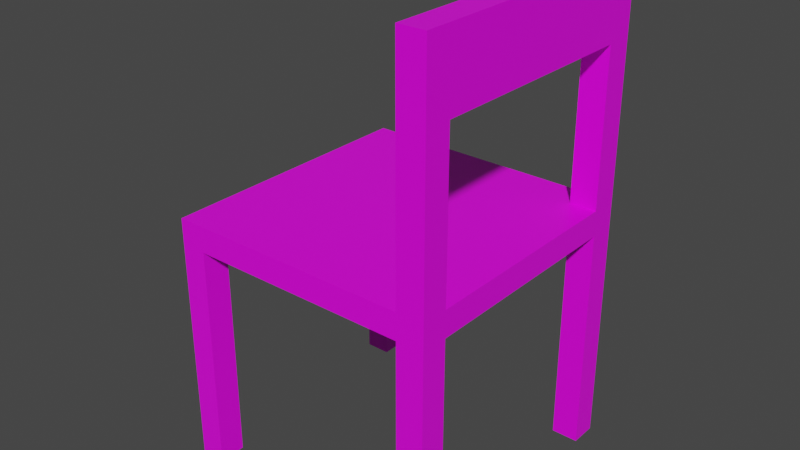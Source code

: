 # Source: textured-chair.blend  (saved by Blender 3.1.7; exported with 4.5.12 LTS)
import bpy
from mathutils import Matrix  # noqa: F401  (used for matrix-valued properties, if any)

bpy.ops.wm.read_factory_settings(use_empty=True)
scene = bpy.context.scene
scene.name = 'Scene'

# ---- collections
col_collection = bpy.data.collections.new('Collection'); scene.collection.children.link(col_collection)

# ---- images (referenced by path relative to the original .blend; pixels are not part of the script)
import os
ASSET_DIR = os.environ.get("B2B_ASSET_DIR", "")  # directory of the original .blend (textures are referenced by path, not embedded)
HERE = os.path.dirname(os.path.abspath(__file__))  # packed textures are extracted next to this script under _unpacked/

def load_image(name, relpath, width, height, colorspace="sRGB"):
    """Load a texture the original file referenced (path relative to the .blend, or extracted next to this script)."""
    p = next((c for c in (os.path.join(HERE, relpath), os.path.join(ASSET_DIR, relpath)) if relpath and os.path.exists(c)), "")
    if p:
        img = bpy.data.images.load(p, check_existing=True)
        img.name = name
    else:  # same state as the original file: an image datablock whose file is absent (Cycles renders it pink)
        img = bpy.data.images.new(name, width, height)
        img.source = "FILE"
        img.filepath = "//" + (relpath or name)
    img.colorspace_settings.name = colorspace
    return img
img_wood_jpg = load_image('wood.jpg', 'wood.jpg', 1024, 1024, 'sRGB')

# ---- materials (node trees are filled in below, after node groups)
mat_material = bpy.data.materials.new('Material')
mat_material.alpha_threshold = 0.0
mat_material.use_transparent_shadow = False
mat_material.line_color = (0.0, 0.0, 0.0, 1.0)

# ---- material node trees
mat_material.use_nodes = True; mat_material.node_tree.nodes.clear()
_N = mat_material.node_tree.nodes; _L = mat_material.node_tree.links
n0 = _N.new('ShaderNodeOutputMaterial'); n0.name = 'Material Output'; n0.location = (300, 300)
n1 = _N.new('ShaderNodeBsdfPrincipled'); n1.name = 'Principled BSDF'; n1.location = (10, 300)
n1.distribution = 'GGX'
n1.subsurface_method = 'RANDOM_WALK_SKIN'
n1.inputs[2].default_value = 0.4
n1.inputs[3].default_value = 1.45
n1.inputs[27].default_value = (0.0, 0.0, 0.0, 1.0)
n1.inputs[28].default_value = 1.0
n2 = _N.new('ShaderNodeTexImage'); n2.name = 'Image Texture'; n2.location = (-280, 260)
n2.image = img_wood_jpg
_L.new(n1.outputs[0], n0.inputs[0])
_L.new(n2.outputs[0], n1.inputs[0])
n0.is_active_output = True

# ---- world
world_world = bpy.data.worlds.new('World'); scene.world = world_world
world_world.use_nodes = True; world_world.node_tree.nodes.clear()
_N = world_world.node_tree.nodes; _L = world_world.node_tree.links
n0 = _N.new('ShaderNodeOutputWorld'); n0.name = 'World Output'; n0.location = (300, 300)
n1 = _N.new('ShaderNodeBackground'); n1.name = 'Background'; n1.location = (10, 300)
n1.inputs[0].default_value = (0.05088, 0.05088, 0.05088, 1.0)
_L.new(n1.outputs[0], n0.inputs[0])
n0.is_active_output = True
world_world.color = (0.05088, 0.05088, 0.05088)
world_world.use_sun_shadow = False
world_world.sun_shadow_jitter_overblur = 0.0

# ---- meshes
me_cube = bpy.data.meshes.new('Cube')
me_cube.from_pydata([(1.0, 1.0, 0.09428), (1.0, 1.0, -0.09428), (1.0, -1.0, 0.09428), (1.0, -1.0, -0.09428), (-1.0, 1.0, 0.09428), (-1.0, 1.0, -0.09428), (-1.0, -1.0, 0.09428), (-1.0, -1.0, -0.09428), (-0.8113, 1.0, -0.09428), (-0.8147, 1.0, 0.09428), (-0.8147, -1.0, 0.09428), (-0.8113, -1.0, -0.09428), (0.8031, -1.0, 0.09428), (0.8031, 1.0, 0.09428), (0.8031, 1.0, -0.09428), (0.8031, -1.0, -0.09428), (-0.8113, -0.8031, -0.09428), (1.0, -0.8031, -0.09428), (1.0, -0.8031, 0.09428), (-1.0, -0.8031, -0.09428), (0.8031, -0.8031, 0.09428), (0.8031, -0.8031, -0.09428), (-0.8147, -0.8031, 0.09428), (-1.0, -0.8031, 0.09428), (-0.8113, 0.8029, -0.09428), (1.0, 0.8029, -0.09428), (-1.0, 0.8029, -0.09428), (0.8031, 0.7953, 0.09428), (1.0, 0.7953, 0.09428), (0.8031, 0.8029, -0.09428), (-0.8147, 0.7953, 0.09428), (-1.0, 0.7953, 0.09428), (-1.0, -0.8031, -1.778), (-1.0, -1.0, -1.778), (-0.8113, 1.0, -1.778), (-1.0, 1.0, -1.778), (0.8031, -1.0, -1.778), (1.0, -1.0, -1.778), (1.0, 0.8029, -1.778), (1.0, 1.0, -1.778), (-0.8113, -1.0, -1.778), (-0.8113, 0.8029, -1.778), (0.8031, 1.0, -1.778), (0.8031, 0.8029, -1.778), (-0.8113, -0.8031, -1.778), (1.0, -0.8031, -1.778), (0.8031, -0.8031, -1.778), (-1.0, 0.8029, -1.778), (0.8031, 1.0, 0.09428), (1.0, 1.0, 0.09428), (0.8031, 0.7953, 0.09428), (1.0, 0.7953, 0.09428), (1.0, -0.8031, 1.738), (1.0, -1.0, 1.738), (0.8031, -1.0, 1.738), (0.8031, -0.8031, 1.738), (0.8031, 1.0, 1.738), (1.0, 1.0, 1.738), (0.8031, 0.7953, 1.738), (1.0, 0.7953, 1.738), (0.8031, 1.0, 1.229), (0.8031, -0.8031, 1.229), (1.0, 0.7953, 1.224), (0.8031, 0.7953, 1.229), (0.8031, -1.0, 1.229), (1.0, 1.0, 1.224), (1.0, -1.0, 1.224), (1.0, -0.8031, 1.224)], [], [(0, 13, 48, 49), (3, 2, 12, 15), (7, 6, 23, 19), (8, 24, 41, 34), (1, 0, 28, 25), (5, 4, 9, 8), (35, 34, 41, 47), (11, 10, 6, 7), (8, 9, 13, 14), (11, 16, 21, 15), (10, 22, 23, 6), (15, 12, 10, 11), (14, 13, 0, 1), (21, 17, 45, 46), (12, 20, 22, 10), (22, 20, 27, 30), (17, 18, 2, 3), (19, 23, 31, 26), (21, 16, 24, 29), (17, 21, 29, 25), (26, 5, 35, 47), (23, 22, 30, 31), (18, 20, 61, 67), (25, 28, 18, 17), (29, 24, 8, 14), (31, 30, 9, 4), (30, 27, 13, 9), (26, 31, 4, 5), (5, 8, 34, 35), (26, 24, 16, 19), (28, 27, 20, 18), (36, 46, 45, 37), (32, 44, 40, 33), (38, 43, 42, 39), (15, 21, 46, 36), (1, 25, 38, 39), (29, 14, 42, 43), (19, 16, 44, 32), (25, 29, 43, 38), (16, 11, 40, 44), (24, 26, 47, 41), (17, 3, 37, 45), (14, 1, 39, 42), (7, 19, 32, 33), (11, 7, 33, 40), (3, 15, 36, 37), (20, 12, 64, 61), (28, 0, 49, 51), (27, 28, 51, 50), (13, 27, 50, 48), (52, 55, 54, 53), (57, 56, 58, 59), (51, 49, 65, 62), (49, 48, 60, 65), (12, 2, 66, 64), (50, 51, 62, 63), (2, 18, 67, 66), (48, 50, 63, 60), (63, 62, 67, 61), (62, 65, 57, 59), (66, 67, 52, 53), (61, 64, 54, 55), (65, 60, 56, 57), (58, 63, 61, 55), (60, 63, 58, 56), (64, 66, 53, 54), (62, 59, 52, 67), (59, 58, 55, 52)])
_uv = me_cube.uv_layers.new(name='UVMap')
_uv.uv.foreach_set('vector', [0.5322, 0.4678, 0.5322, 0.4678, 0.5322, 0.4678, 0.5322, 0.4678, 0.5696, 0.4372, 0.6899, 0.4371, 0.6901, 0.5628, 0.5697, 0.5629, 0.004086, 0.5477, 0.002834, 0.4561, 0.09848, 0.4548, 0.09973, 0.5464, 0.8637, 0.459, 0.8637, 0.5417, 0.1563, 0.5417, 0.1563, 0.459, 0.4843, 0.5334, 0.3918, 0.5345, 0.3907, 0.4341, 0.4832, 0.4368, 0.005616, 0.5356, 0.005414, 0.4461, 0.0934, 0.4459, 0.09522, 0.5354, 0.6097, 0.2923, 0.5846, 0.2923, 0.5846, 0.2661, 0.6097, 0.2661, 0.4474, 0.5537, 0.4497, 0.4491, 0.5525, 0.4495, 0.5521, 0.5541, 0.09522, 0.5354, 0.0934, 0.4459, 0.8615, 0.4441, 0.8617, 0.5337, 0.5071, 0.4678, 0.5071, 0.494, 0.2923, 0.494, 0.2923, 0.4678, 0.6421, 0.5273, 0.5419, 0.5273, 0.5419, 0.433, 0.6421, 0.433, -0.4479, 0.5505, -0.4475, 0.4459, 0.4497, 0.4491, 0.4474, 0.5537, 0.4451, 0.4501, 0.3369, 0.4493, 0.336, 0.5623, 0.4443, 0.5631, 0.2447, 0.532, 0.2448, 0.4628, 0.8366, 0.4642, 0.8365, 0.5334, 0.1295, 0.5485, 0.1291, 0.46, 0.8565, 0.4561, 0.8569, 0.5447, 0.988, 0.0, 0.988, 1.0, 0.0, 1.0, 0.0, 2.579e-07, 0.4916, 0.5402, 0.3984, 0.5407, 0.3978, 0.4433, 0.491, 0.4428, 0.09973, 0.5464, 0.09848, 0.4548, 0.8748, 0.4442, 0.8798, 0.5357, 0.2923, 0.494, 0.5071, 0.494, 0.5071, 0.7077, 0.2923, 0.7077, 0.2661, 0.494, 0.2923, 0.494, 0.2923, 0.7077, 0.2661, 0.7077, 0.5573, 0.02622, 0.5573, 0.0, 0.7813, 0.0, 0.7813, 0.02622, 0.5419, 0.433, 0.5419, 0.5273, -0.2718, 0.5273, -0.2718, 0.433, 0.2522, 0.5241, 0.2542, 0.4413, 0.7307, 0.4525, 0.7265, 0.5351, 0.8772, 0.458, 0.8737, 0.5441, 0.1433, 0.5441, 0.1433, 0.458, 0.2923, 0.7077, 0.5071, 0.7077, 0.5071, 0.7339, 0.2923, 0.7339, -0.2718, 0.433, -0.2718, 0.5273, -0.376, 0.5273, -0.376, 0.433, 0.1435, 0.4563, 0.8502, 0.4723, 0.8482, 0.5617, 0.1414, 0.5457, 0.8798, 0.5357, 0.8748, 0.4442, 0.9743, 0.4428, 0.9755, 0.5344, 0.07751, 0.5534, 0.07751, 0.4626, 0.8878, 0.4626, 0.8878, 0.5534, 0.5322, 0.7077, 0.5071, 0.7077, 0.5071, 0.494, 0.5322, 0.494, 0.1499, 0.533, 0.1499, 0.4598, 0.7439, 0.4598, 0.7439, 0.533, 0.5846, 0.4171, 0.5846, 0.4433, 0.5584, 0.4433, 0.5584, 0.4171, 0.6097, 0.3185, 0.5846, 0.3185, 0.5846, 0.2923, 0.6097, 0.2923, 0.5322, 0.417, 0.5584, 0.417, 0.5584, 0.4433, 0.5322, 0.4433, 0.07344, 0.5489, 0.07281, 0.452, 0.9012, 0.4466, 0.9018, 0.5435, 0.4843, 0.5334, 0.4832, 0.4368, 1.309, 0.4275, 1.31, 0.5242, 0.9253, 0.4792, 0.9244, 0.5779, 0.08133, 0.5696, 0.08229, 0.471, 0.9, 0.452, 0.9, 0.5388, 0.126, 0.539, 0.1259, 0.4523, 0.07905, 0.5355, 0.0782, 0.4514, 0.7978, 0.4441, 0.7986, 0.5283, 0.1234, 0.5243, 0.1237, 0.4394, 0.8502, 0.442, 0.8499, 0.5269, 0.934, 0.4357, 0.9342, 0.5399, 0.004387, 0.542, 0.004159, 0.4378, 0.4916, 0.5402, 0.491, 0.4428, 1.324, 0.4379, 1.324, 0.5353, 0.4451, 0.4501, 0.4443, 0.5631, 1.411, 0.5704, 1.412, 0.4574, 0.1143, 0.5213, 0.1143, 0.4336, 0.8643, 0.4336, 0.8643, 0.5213, 0.0, 0.1121, 4.424e-09, 0.0, 1.0, 3.539e-08, 1.0, 0.1121, 0.5696, 0.4372, 0.5697, 0.5629, -0.505, 0.564, -0.5051, 0.4384, 0.2187, 0.9738, 0.2187, 1.0, 0.06771, 1.0, 0.06771, 0.9738, 0.5322, 0.4678, 0.5322, 0.4678, 0.5322, 0.4678, 0.5322, 0.4678, 0.5322, 0.4678, 0.5322, 0.4678, 0.5322, 0.4678, 0.5322, 0.4678, 0.5322, 0.4678, 0.5322, 0.4678, 0.5322, 0.4678, 0.5322, 0.4678, 0.7813, 0.2399, 0.8075, 0.2399, 0.8075, 0.2661, 0.7813, 0.2661, 0.7813, 0.0, 0.8075, 0.0, 0.8075, 0.02723, 0.7813, 0.02723, 0.3907, 0.4341, 0.3918, 0.5345, -0.1619, 0.5407, -0.163, 0.4403, 0.336, 0.5623, 0.3369, 0.4493, -0.3143, 0.4443, -0.3121, 0.5574, 0.6901, 0.5628, 0.6899, 0.4371, 1.411, 0.4363, 1.414, 0.562, 0.1587, 0.5731, 0.1607, 0.4544, 0.8412, 0.4656, 0.8425, 0.5843, 0.3978, 0.4433, 0.3984, 0.5407, -0.16, 0.544, -0.1605, 0.4466, 0.2187, 0.7339, 0.2187, 0.7611, 0.06771, 0.7611, 0.06771, 0.7339, 0.15, 0.54, 0.1493, 0.4515, 0.8672, 0.446, 0.8679, 0.5345, -0.163, 0.4403, -0.1619, 0.5407, -0.414, 0.5435, -0.4152, 0.4432, -0.1605, 0.4466, -0.16, 0.544, -0.4143, 0.5455, -0.4148, 0.4481, 0.06771, 0.9738, 0.06771, 1.0, 0.0, 1.0, 0.0, 0.9738, -0.3121, 0.5574, -0.3143, 0.4443, -0.6065, 0.4421, -0.6073, 0.5552, 0.9994, 0.3592, 0.999, 0.6776, -0.0009843, 0.6764, -0.0006128, 0.358, 0.06771, 0.7339, 0.06771, 0.7611, 0.0, 0.7611, 0.0, 0.7339, 1.414, 0.562, 1.411, 0.4363, 1.739, 0.436, 1.739, 0.5616, 0.7524, 0.4215, 0.7524, 0.6191, 0.1382, 0.6191, 0.1382, 0.4215, 0.7813, 0.02723, 0.8075, 0.02723, 0.8075, 0.2399, 0.7813, 0.2399])
me_cube.materials.append(mat_material)
me_cube.use_remesh_preserve_volume = False
me_cube.use_remesh_preserve_attributes = False
me_cube.use_mirror_vertex_groups = False
me_cube.update()

# ---- objects
ob_chair = bpy.data.objects.new('Chair', me_cube)

# ---- transforms, parenting, visibility, modifiers, constraints
ob_chair.location = (0.0, 0.0, 0.0)
ob_chair.lock_rotations_4d = False
ob_chair.empty_display_type = 'ARROWS'
ob_chair.lineart.crease_threshold = 0.0

# ---- collection membership
col_collection.objects.link(ob_chair)

# ---- scene / render settings (as saved in the file)
scene.frame_start = 1; scene.frame_end = 250; scene.frame_set(1)
scene.render.engine = 'BLENDER_EEVEE_NEXT'
scene.cycles.sampling_pattern = 'TABULATED_SOBOL'
scene.cycles.use_light_tree = False
scene.view_settings.view_transform = 'Filmic'
bpy.context.view_layer.update()

# ---- added for rendering (the .blend has no active camera and no usable light): camera, sun
cam_auto = bpy.data.cameras.new('AutoCamera')
cam_auto.lens = 50.0
cam_auto.sensor_width = 36.0
cam_auto.clip_end = 1000.0
ob_auto_camera = bpy.data.objects.new('AutoCamera', cam_auto)
scene.collection.objects.link(ob_auto_camera)
ob_auto_camera.location = (4.17521, -5.01025, 3.31988)
ob_auto_camera.rotation_euler = (1.09748, -7.21219e-08, 0.694738)
scene.camera = ob_auto_camera
light_auto_sun = bpy.data.lights.new('AutoSun', 'SUN')
light_auto_sun.energy = 3.0
light_auto_sun.angle = 0.0523599
ob_auto_sun = bpy.data.objects.new('AutoSun', light_auto_sun)
scene.collection.objects.link(ob_auto_sun)
ob_auto_sun.rotation_euler = (0.872665, 0.174533, 0.523599)
bpy.context.view_layer.update()
